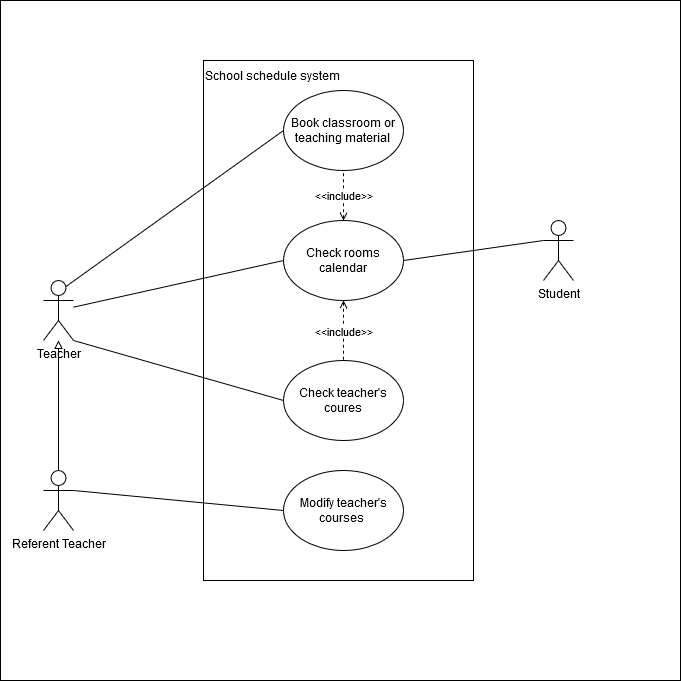

The diagram above was exported from draw.io. Its source (the exported page's mxGraphModel, read from the mxfile embedded in the PNG):
<mxGraphModel dx="932" dy="876" grid="1" gridSize="10" guides="1" tooltips="1" connect="1" arrows="1" fold="1" page="1" pageScale="1" pageWidth="827" pageHeight="1169" math="0" shadow="0">
  <root>
    <mxCell id="0" />
    <mxCell id="1" parent="0" />
    <mxCell id="4UQ7I73QKroQ0NG7LGAS-28" value="" style="rounded=0;whiteSpace=wrap;html=1;fillColor=none;" vertex="1" parent="1">
      <mxGeometry x="57" y="40" width="680" height="680" as="geometry" />
    </mxCell>
    <mxCell id="4UQ7I73QKroQ0NG7LGAS-27" value="&lt;div align=&quot;left&quot;&gt;School schedule system&lt;/div&gt;&lt;div align=&quot;left&quot;&gt;&lt;br&gt;&lt;/div&gt;&lt;div align=&quot;left&quot;&gt;&lt;br&gt;&lt;/div&gt;&lt;div align=&quot;left&quot;&gt;&lt;br&gt;&lt;/div&gt;&lt;div align=&quot;left&quot;&gt;&lt;br&gt;&lt;/div&gt;&lt;div align=&quot;left&quot;&gt;&lt;br&gt;&lt;/div&gt;&lt;div align=&quot;left&quot;&gt;&lt;br&gt;&lt;/div&gt;&lt;div align=&quot;left&quot;&gt;&lt;br&gt;&lt;/div&gt;&lt;div align=&quot;left&quot;&gt;&lt;br&gt;&lt;/div&gt;&lt;div align=&quot;left&quot;&gt;&lt;br&gt;&lt;/div&gt;&lt;div align=&quot;left&quot;&gt;&lt;br&gt;&lt;/div&gt;&lt;div align=&quot;left&quot;&gt;&lt;br&gt;&lt;/div&gt;&lt;div align=&quot;left&quot;&gt;&lt;br&gt;&lt;/div&gt;&lt;div align=&quot;left&quot;&gt;&lt;br&gt;&lt;/div&gt;&lt;div align=&quot;left&quot;&gt;&lt;br&gt;&lt;/div&gt;&lt;div align=&quot;left&quot;&gt;&lt;br&gt;&lt;/div&gt;&lt;div align=&quot;left&quot;&gt;&lt;br&gt;&lt;/div&gt;&lt;div align=&quot;left&quot;&gt;&lt;br&gt;&lt;/div&gt;&lt;div align=&quot;left&quot;&gt;&lt;br&gt;&lt;/div&gt;&lt;div align=&quot;left&quot;&gt;&lt;br&gt;&lt;/div&gt;&lt;div align=&quot;left&quot;&gt;&lt;br&gt;&lt;/div&gt;&lt;div align=&quot;left&quot;&gt;&lt;br&gt;&lt;/div&gt;&lt;div align=&quot;left&quot;&gt;&lt;br&gt;&lt;/div&gt;&lt;div align=&quot;left&quot;&gt;&lt;br&gt;&lt;/div&gt;&lt;div align=&quot;left&quot;&gt;&lt;br&gt;&lt;/div&gt;&lt;div align=&quot;left&quot;&gt;&lt;br&gt;&lt;/div&gt;&lt;div align=&quot;left&quot;&gt;&lt;br&gt;&lt;/div&gt;&lt;div align=&quot;left&quot;&gt;&lt;br&gt;&lt;/div&gt;&lt;div align=&quot;left&quot;&gt;&lt;br&gt;&lt;/div&gt;&lt;div align=&quot;left&quot;&gt;&lt;br&gt;&lt;/div&gt;&lt;div align=&quot;left&quot;&gt;&lt;br&gt;&lt;/div&gt;&lt;div align=&quot;left&quot;&gt;&lt;br&gt;&lt;/div&gt;&lt;div align=&quot;left&quot;&gt;&lt;br&gt;&lt;/div&gt;&lt;div align=&quot;left&quot;&gt;&lt;br&gt;&lt;/div&gt;&lt;div align=&quot;left&quot;&gt;&lt;br&gt;&lt;/div&gt;" style="rounded=0;whiteSpace=wrap;html=1;fillColor=default;glass=0;align=left;" vertex="1" parent="1">
      <mxGeometry x="260" y="100" width="270" height="520" as="geometry" />
    </mxCell>
    <mxCell id="4UQ7I73QKroQ0NG7LGAS-5" value="&lt;div&gt;&amp;lt;&amp;lt;include&amp;gt;&amp;gt;&lt;/div&gt;" style="endArrow=none;dashed=1;html=1;rounded=0;entryX=0.5;entryY=1;entryDx=0;entryDy=0;startArrow=open;startFill=0;exitX=0.5;exitY=0;exitDx=0;exitDy=0;" edge="1" parent="1" source="4UQ7I73QKroQ0NG7LGAS-18" target="4UQ7I73QKroQ0NG7LGAS-8">
      <mxGeometry width="50" height="50" relative="1" as="geometry">
        <mxPoint x="630" y="64" as="sourcePoint" />
        <mxPoint x="787.96" y="68" as="targetPoint" />
      </mxGeometry>
    </mxCell>
    <mxCell id="4UQ7I73QKroQ0NG7LGAS-26" style="rounded=0;orthogonalLoop=1;jettySize=auto;html=1;exitX=1;exitY=0.3333333333333333;exitDx=0;exitDy=0;exitPerimeter=0;entryX=0;entryY=0.5;entryDx=0;entryDy=0;endArrow=none;endFill=0;" edge="1" parent="1" source="4UQ7I73QKroQ0NG7LGAS-7" target="4UQ7I73QKroQ0NG7LGAS-25">
      <mxGeometry relative="1" as="geometry" />
    </mxCell>
    <mxCell id="4UQ7I73QKroQ0NG7LGAS-29" style="edgeStyle=orthogonalEdgeStyle;rounded=0;orthogonalLoop=1;jettySize=auto;html=1;exitX=0.5;exitY=0;exitDx=0;exitDy=0;exitPerimeter=0;endArrow=block;endFill=0;" edge="1" parent="1" source="4UQ7I73QKroQ0NG7LGAS-7" target="4UQ7I73QKroQ0NG7LGAS-9">
      <mxGeometry relative="1" as="geometry" />
    </mxCell>
    <mxCell id="4UQ7I73QKroQ0NG7LGAS-7" value="Referent Teacher" style="shape=umlActor;verticalLabelPosition=bottom;verticalAlign=top;html=1;outlineConnect=0;" vertex="1" parent="1">
      <mxGeometry x="100" y="510" width="30" height="60" as="geometry" />
    </mxCell>
    <mxCell id="4UQ7I73QKroQ0NG7LGAS-8" value="&lt;div&gt;Book classroom or teaching material&lt;br&gt;&lt;/div&gt;" style="ellipse;whiteSpace=wrap;html=1;" vertex="1" parent="1">
      <mxGeometry x="340" y="130" width="120" height="80" as="geometry" />
    </mxCell>
    <mxCell id="4UQ7I73QKroQ0NG7LGAS-20" style="rounded=0;orthogonalLoop=1;jettySize=auto;html=1;entryX=0;entryY=0.5;entryDx=0;entryDy=0;endArrow=none;endFill=0;" edge="1" parent="1" source="4UQ7I73QKroQ0NG7LGAS-9" target="4UQ7I73QKroQ0NG7LGAS-18">
      <mxGeometry relative="1" as="geometry" />
    </mxCell>
    <mxCell id="4UQ7I73QKroQ0NG7LGAS-21" style="rounded=0;orthogonalLoop=1;jettySize=auto;html=1;exitX=0.75;exitY=0.1;exitDx=0;exitDy=0;exitPerimeter=0;entryX=0;entryY=0.5;entryDx=0;entryDy=0;endArrow=none;endFill=0;" edge="1" parent="1" source="4UQ7I73QKroQ0NG7LGAS-9" target="4UQ7I73QKroQ0NG7LGAS-8">
      <mxGeometry relative="1" as="geometry" />
    </mxCell>
    <mxCell id="4UQ7I73QKroQ0NG7LGAS-23" style="rounded=0;orthogonalLoop=1;jettySize=auto;html=1;exitX=1;exitY=1;exitDx=0;exitDy=0;exitPerimeter=0;entryX=0;entryY=0.5;entryDx=0;entryDy=0;endArrow=none;endFill=0;" edge="1" parent="1" source="4UQ7I73QKroQ0NG7LGAS-9" target="4UQ7I73QKroQ0NG7LGAS-22">
      <mxGeometry relative="1" as="geometry" />
    </mxCell>
    <mxCell id="4UQ7I73QKroQ0NG7LGAS-9" value="Teacher" style="shape=umlActor;verticalLabelPosition=bottom;verticalAlign=top;html=1;outlineConnect=0;" vertex="1" parent="1">
      <mxGeometry x="100" y="320" width="30" height="60" as="geometry" />
    </mxCell>
    <mxCell id="4UQ7I73QKroQ0NG7LGAS-19" style="rounded=0;orthogonalLoop=1;jettySize=auto;html=1;exitX=0;exitY=0.3333333333333333;exitDx=0;exitDy=0;exitPerimeter=0;entryX=1;entryY=0.5;entryDx=0;entryDy=0;endArrow=none;endFill=0;" edge="1" parent="1" source="4UQ7I73QKroQ0NG7LGAS-10" target="4UQ7I73QKroQ0NG7LGAS-18">
      <mxGeometry relative="1" as="geometry" />
    </mxCell>
    <mxCell id="4UQ7I73QKroQ0NG7LGAS-10" value="&lt;div&gt;Student&lt;/div&gt;" style="shape=umlActor;verticalLabelPosition=bottom;verticalAlign=top;html=1;outlineConnect=0;" vertex="1" parent="1">
      <mxGeometry x="600" y="260" width="30" height="60" as="geometry" />
    </mxCell>
    <mxCell id="4UQ7I73QKroQ0NG7LGAS-18" value="&lt;div&gt;Check rooms calendar&lt;/div&gt;" style="ellipse;whiteSpace=wrap;html=1;" vertex="1" parent="1">
      <mxGeometry x="340" y="260" width="120" height="80" as="geometry" />
    </mxCell>
    <mxCell id="4UQ7I73QKroQ0NG7LGAS-22" value="&lt;div&gt;Check teacher's coures&lt;/div&gt;" style="ellipse;whiteSpace=wrap;html=1;" vertex="1" parent="1">
      <mxGeometry x="340" y="400" width="120" height="80" as="geometry" />
    </mxCell>
    <mxCell id="4UQ7I73QKroQ0NG7LGAS-24" value="&amp;lt;&amp;lt;include&amp;gt;&amp;gt;" style="endArrow=none;dashed=1;html=1;rounded=0;entryX=0.5;entryY=0;entryDx=0;entryDy=0;startArrow=open;startFill=0;exitX=0.5;exitY=1;exitDx=0;exitDy=0;" edge="1" parent="1" source="4UQ7I73QKroQ0NG7LGAS-18" target="4UQ7I73QKroQ0NG7LGAS-22">
      <mxGeometry width="50" height="50" relative="1" as="geometry">
        <mxPoint x="630" y="50" as="sourcePoint" />
        <mxPoint x="787.96" y="54" as="targetPoint" />
      </mxGeometry>
    </mxCell>
    <mxCell id="4UQ7I73QKroQ0NG7LGAS-25" value="Modify teacher's courses&amp;nbsp; " style="ellipse;whiteSpace=wrap;html=1;" vertex="1" parent="1">
      <mxGeometry x="340" y="510" width="120" height="80" as="geometry" />
    </mxCell>
  </root>
</mxGraphModel>